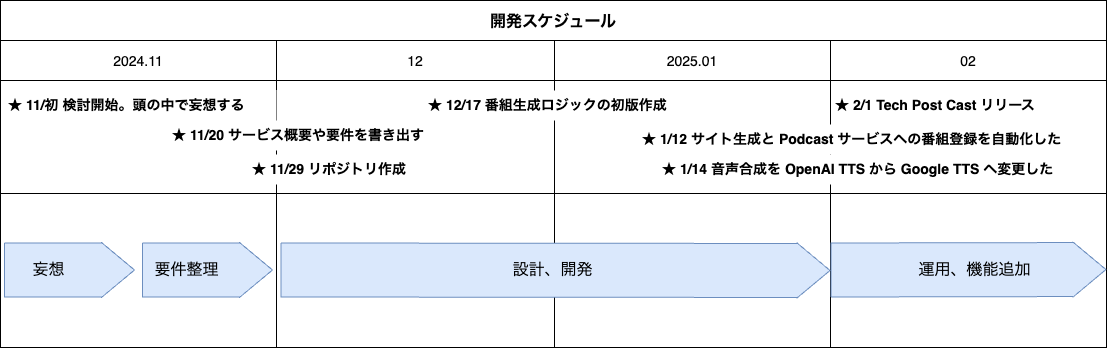

The diagram above was exported from draw.io. Its source (the exported page's mxGraphModel, read from the mxfile embedded in the PNG):
<mxGraphModel dx="1524" dy="1184" grid="1" gridSize="10" guides="1" tooltips="1" connect="1" arrows="1" fold="1" page="1" pageScale="1" pageWidth="1169" pageHeight="827" background="#ffffff" math="0" shadow="0">
  <root>
    <mxCell id="0" />
    <mxCell id="1" parent="0" />
    <mxCell id="18" value="開発スケジュール" style="shape=table;childLayout=tableLayout;startSize=40;collapsible=0;recursiveResize=0;expand=0;fontSize=16;fontStyle=1" parent="1" vertex="1">
      <mxGeometry x="100" y="130" width="1106" height="347" as="geometry" />
    </mxCell>
    <mxCell id="19" value="" style="shape=tableRow;horizontal=0;swimlaneHead=0;swimlaneBody=0;top=0;left=0;strokeColor=inherit;bottom=0;right=0;dropTarget=0;fontStyle=0;fillColor=none;points=[[0,0.5],[1,0.5]];portConstraint=eastwest;startSize=0;collapsible=0;recursiveResize=0;expand=0;" parent="18" vertex="1">
      <mxGeometry y="40" width="1106" height="153" as="geometry" />
    </mxCell>
    <mxCell id="20" value="2024.11" style="swimlane;swimlaneHead=0;swimlaneBody=0;fontStyle=0;strokeColor=inherit;connectable=0;fillColor=none;startSize=40;collapsible=0;recursiveResize=0;expand=0;fontSize=14;" parent="19" vertex="1">
      <mxGeometry width="276" height="153" as="geometry">
        <mxRectangle width="276" height="153" as="alternateBounds" />
      </mxGeometry>
    </mxCell>
    <mxCell id="44" value="★ 11/初 検討開始。頭の中で妄想する" style="text;html=1;align=left;verticalAlign=middle;whiteSpace=wrap;rounded=0;fontSize=14;fontStyle=1;fillColor=default;" vertex="1" parent="20">
      <mxGeometry x="6" y="50" width="270" height="30" as="geometry" />
    </mxCell>
    <mxCell id="21" value="12" style="swimlane;swimlaneHead=0;swimlaneBody=0;fontStyle=0;strokeColor=inherit;connectable=0;fillColor=none;startSize=40;collapsible=0;recursiveResize=0;expand=0;fontSize=14;" parent="19" vertex="1">
      <mxGeometry x="276" width="278" height="153" as="geometry">
        <mxRectangle width="278" height="153" as="alternateBounds" />
      </mxGeometry>
    </mxCell>
    <mxCell id="43" value="★ 11/20 サービス概要や要件を書き出す" style="text;html=1;align=left;verticalAlign=middle;whiteSpace=wrap;rounded=0;fontSize=14;fontStyle=1;fillColor=default;" vertex="1" parent="21">
      <mxGeometry x="-106" y="80" width="270" height="30" as="geometry" />
    </mxCell>
    <mxCell id="52" value="★ 11/29 リポジトリ作成" style="text;html=1;align=left;verticalAlign=middle;whiteSpace=wrap;rounded=0;fontSize=14;fontStyle=1;fillColor=default;fillStyle=solid;" vertex="1" parent="21">
      <mxGeometry x="-26" y="114" width="176" height="30" as="geometry" />
    </mxCell>
    <mxCell id="53" value="★ 12/17 番組生成ロジックの初版作成" style="text;html=1;align=left;verticalAlign=middle;whiteSpace=wrap;rounded=0;fontSize=14;fontStyle=1;fillColor=default;" vertex="1" parent="21">
      <mxGeometry x="150" y="50" width="270" height="30" as="geometry" />
    </mxCell>
    <mxCell id="22" value="2025.01" style="swimlane;swimlaneHead=0;swimlaneBody=0;fontStyle=0;strokeColor=inherit;connectable=0;fillColor=none;startSize=40;collapsible=0;recursiveResize=0;expand=0;fontSize=14;" parent="19" vertex="1">
      <mxGeometry x="554" width="276" height="153" as="geometry">
        <mxRectangle width="276" height="153" as="alternateBounds" />
      </mxGeometry>
    </mxCell>
    <mxCell id="56" value="★ 1/12 サイト生成と&amp;nbsp;Podcast サービスへの番組登録を自動化した" style="text;html=1;align=left;verticalAlign=middle;rounded=0;fontSize=14;fontStyle=1;fillColor=default;" vertex="1" parent="22">
      <mxGeometry x="86" y="84" width="270" height="30" as="geometry" />
    </mxCell>
    <mxCell id="57" value="★ 1/14 音声合成を OpenAI TTS から Google TTS へ変更した" style="text;html=1;align=left;verticalAlign=middle;rounded=0;fontSize=14;fontStyle=1;fillColor=default;" vertex="1" parent="22">
      <mxGeometry x="106" y="114" width="270" height="30" as="geometry" />
    </mxCell>
    <mxCell id="31" value="02" style="swimlane;swimlaneHead=0;swimlaneBody=0;fontStyle=0;strokeColor=inherit;connectable=0;fillColor=none;startSize=40;collapsible=0;recursiveResize=0;expand=0;fontSize=14;" vertex="1" parent="19">
      <mxGeometry x="830" width="276" height="153" as="geometry">
        <mxRectangle width="276" height="153" as="alternateBounds" />
      </mxGeometry>
    </mxCell>
    <mxCell id="58" value="★&amp;nbsp;&lt;span style=&quot;background-color: transparent;&quot;&gt;&lt;font color=&quot;#000000&quot;&gt;2/1&amp;nbsp;&lt;/font&gt;&lt;/span&gt;&lt;span style=&quot;background-color: transparent;&quot;&gt;Tech Post Cast リリース&lt;/span&gt;" style="text;html=1;align=left;verticalAlign=middle;rounded=0;fontSize=14;fontStyle=1;fillColor=default;" vertex="1" parent="31">
      <mxGeometry x="3" y="50" width="207" height="30" as="geometry" />
    </mxCell>
    <mxCell id="23" value="" style="shape=tableRow;horizontal=0;swimlaneHead=0;swimlaneBody=0;top=0;left=0;strokeColor=inherit;bottom=0;right=0;dropTarget=0;fontStyle=0;fillColor=none;points=[[0,0.5],[1,0.5]];portConstraint=eastwest;startSize=0;collapsible=0;recursiveResize=0;expand=0;" parent="18" vertex="1">
      <mxGeometry y="193" width="1106" height="154" as="geometry" />
    </mxCell>
    <mxCell id="24" value="" style="swimlane;swimlaneHead=0;swimlaneBody=0;fontStyle=0;connectable=0;strokeColor=inherit;fillColor=none;startSize=0;collapsible=0;recursiveResize=0;expand=0;" parent="23" vertex="1">
      <mxGeometry width="276" height="154" as="geometry">
        <mxRectangle width="276" height="154" as="alternateBounds" />
      </mxGeometry>
    </mxCell>
    <mxCell id="37" value="" style="shape=flexArrow;endArrow=classic;html=1;width=54;endSize=10.67;endWidth=0;fillColor=#dae8fc;strokeColor=#6c8ebf;" edge="1" parent="24">
      <mxGeometry width="50" height="50" relative="1" as="geometry">
        <mxPoint x="141.5" y="76.5" as="sourcePoint" />
        <mxPoint x="272.5" y="76.5" as="targetPoint" />
      </mxGeometry>
    </mxCell>
    <mxCell id="38" value="要件整理" style="edgeLabel;html=1;align=center;verticalAlign=middle;resizable=0;points=[];fontFamily=Helvetica;fontSize=16;labelBackgroundColor=none;" vertex="1" connectable="0" parent="37">
      <mxGeometry x="0.386" y="25" relative="1" as="geometry">
        <mxPoint x="-47" y="25" as="offset" />
      </mxGeometry>
    </mxCell>
    <mxCell id="34" value="" style="shape=flexArrow;endArrow=classic;html=1;width=54;endSize=10.67;endWidth=0;fillColor=#dae8fc;strokeColor=#6c8ebf;" edge="1" parent="24">
      <mxGeometry width="50" height="50" relative="1" as="geometry">
        <mxPoint x="3.5" y="76.5" as="sourcePoint" />
        <mxPoint x="134.5" y="76.5" as="targetPoint" />
      </mxGeometry>
    </mxCell>
    <mxCell id="36" value="妄想" style="edgeLabel;html=1;align=center;verticalAlign=middle;resizable=0;points=[];fontFamily=Helvetica;fontSize=16;labelBackgroundColor=none;" vertex="1" connectable="0" parent="34">
      <mxGeometry x="0.386" y="25" relative="1" as="geometry">
        <mxPoint x="-47" y="25" as="offset" />
      </mxGeometry>
    </mxCell>
    <mxCell id="25" value="" style="swimlane;swimlaneHead=0;swimlaneBody=0;fontStyle=0;connectable=0;strokeColor=inherit;fillColor=none;startSize=0;collapsible=0;recursiveResize=0;expand=0;" parent="23" vertex="1">
      <mxGeometry x="276" width="278" height="154" as="geometry">
        <mxRectangle width="278" height="154" as="alternateBounds" />
      </mxGeometry>
    </mxCell>
    <mxCell id="26" value="" style="swimlane;swimlaneHead=0;swimlaneBody=0;fontStyle=0;connectable=0;strokeColor=inherit;fillColor=none;startSize=0;collapsible=0;recursiveResize=0;expand=0;" parent="23" vertex="1">
      <mxGeometry x="554" width="276" height="154" as="geometry">
        <mxRectangle width="276" height="154" as="alternateBounds" />
      </mxGeometry>
    </mxCell>
    <mxCell id="40" value="" style="shape=flexArrow;endArrow=classic;html=1;width=54;endSize=10.67;endWidth=0;fillColor=#dae8fc;strokeColor=#6c8ebf;" edge="1" parent="26">
      <mxGeometry width="50" height="50" relative="1" as="geometry">
        <mxPoint x="-274" y="76.5" as="sourcePoint" />
        <mxPoint x="276" y="77" as="targetPoint" />
      </mxGeometry>
    </mxCell>
    <mxCell id="41" value="設計、開発" style="edgeLabel;html=1;align=center;verticalAlign=middle;resizable=0;points=[];fontFamily=Helvetica;fontSize=16;labelBackgroundColor=none;" vertex="1" connectable="0" parent="40">
      <mxGeometry x="0.386" y="25" relative="1" as="geometry">
        <mxPoint x="-110" y="25" as="offset" />
      </mxGeometry>
    </mxCell>
    <mxCell id="32" style="swimlane;swimlaneHead=0;swimlaneBody=0;fontStyle=0;connectable=0;strokeColor=inherit;fillColor=none;startSize=0;collapsible=0;recursiveResize=0;expand=0;" vertex="1" parent="23">
      <mxGeometry x="830" width="276" height="154" as="geometry">
        <mxRectangle width="276" height="154" as="alternateBounds" />
      </mxGeometry>
    </mxCell>
    <mxCell id="54" value="" style="shape=flexArrow;endArrow=classic;html=1;width=54;endSize=10.67;endWidth=0;fillColor=#dae8fc;strokeColor=#6c8ebf;" edge="1" parent="32" target="23">
      <mxGeometry width="50" height="50" relative="1" as="geometry">
        <mxPoint y="76.5" as="sourcePoint" />
        <mxPoint x="131" y="76.5" as="targetPoint" />
      </mxGeometry>
    </mxCell>
    <mxCell id="55" value="運用、機能追加" style="edgeLabel;html=1;align=center;verticalAlign=middle;resizable=0;points=[];fontFamily=Helvetica;fontSize=16;labelBackgroundColor=none;" vertex="1" connectable="0" parent="54">
      <mxGeometry x="0.386" y="25" relative="1" as="geometry">
        <mxPoint x="-47" y="25" as="offset" />
      </mxGeometry>
    </mxCell>
  </root>
</mxGraphModel>